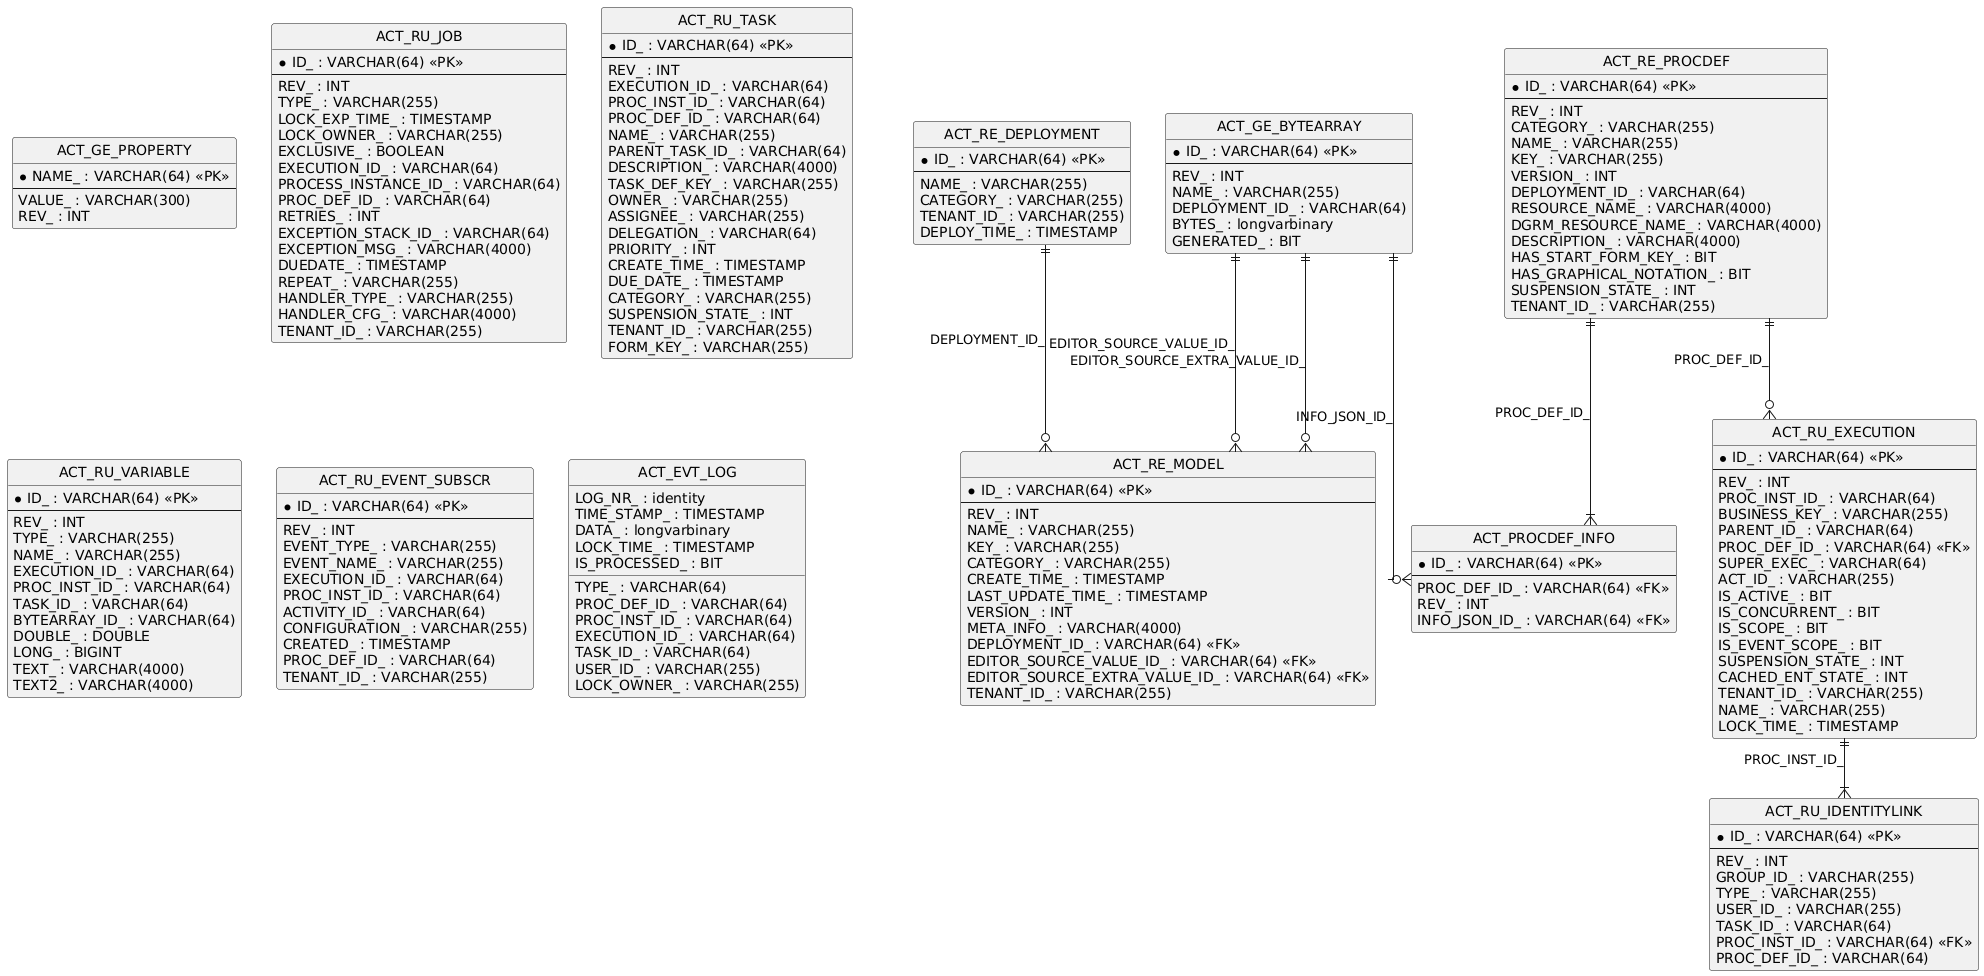

The diagram above was rendered by PlantUML. Its source (embedded in the PNG):
@startuml
hide circle
skinparam linetype ortho

entity "ACT_GE_PROPERTY" as ACT_GE_PROPERTY {
  * NAME_ : VARCHAR(64) <<PK>>
  --
  VALUE_ : VARCHAR(300)
  REV_ : INT
}

entity "ACT_GE_BYTEARRAY" as ACT_GE_BYTEARRAY {
  * ID_ : VARCHAR(64) <<PK>>
  --
  REV_ : INT
  NAME_ : VARCHAR(255)
  DEPLOYMENT_ID_ : VARCHAR(64)
  BYTES_ : longvarbinary
  GENERATED_ : BIT
}

entity "ACT_RE_DEPLOYMENT" as ACT_RE_DEPLOYMENT {
  * ID_ : VARCHAR(64) <<PK>>
  --
  NAME_ : VARCHAR(255)
  CATEGORY_ : VARCHAR(255)
  TENANT_ID_ : VARCHAR(255)
  DEPLOY_TIME_ : TIMESTAMP
}

entity "ACT_RE_MODEL" as ACT_RE_MODEL {
  * ID_ : VARCHAR(64) <<PK>>
  --
  REV_ : INT
  NAME_ : VARCHAR(255)
  KEY_ : VARCHAR(255)
  CATEGORY_ : VARCHAR(255)
  CREATE_TIME_ : TIMESTAMP
  LAST_UPDATE_TIME_ : TIMESTAMP
  VERSION_ : INT
  META_INFO_ : VARCHAR(4000)
  DEPLOYMENT_ID_ : VARCHAR(64) <<FK>>
  EDITOR_SOURCE_VALUE_ID_ : VARCHAR(64) <<FK>>
  EDITOR_SOURCE_EXTRA_VALUE_ID_ : VARCHAR(64) <<FK>>
  TENANT_ID_ : VARCHAR(255)
}

entity "ACT_RU_EXECUTION" as ACT_RU_EXECUTION {
  * ID_ : VARCHAR(64) <<PK>>
  --
  REV_ : INT
  PROC_INST_ID_ : VARCHAR(64)
  BUSINESS_KEY_ : VARCHAR(255)
  PARENT_ID_ : VARCHAR(64)
  PROC_DEF_ID_ : VARCHAR(64) <<FK>>
  SUPER_EXEC_ : VARCHAR(64)
  ACT_ID_ : VARCHAR(255)
  IS_ACTIVE_ : BIT
  IS_CONCURRENT_ : BIT
  IS_SCOPE_ : BIT
  IS_EVENT_SCOPE_ : BIT
  SUSPENSION_STATE_ : INT
  CACHED_ENT_STATE_ : INT
  TENANT_ID_ : VARCHAR(255)
  NAME_ : VARCHAR(255)
  LOCK_TIME_ : TIMESTAMP
}

entity "ACT_RU_JOB" as ACT_RU_JOB {
  * ID_ : VARCHAR(64) <<PK>>
  --
  REV_ : INT
  TYPE_ : VARCHAR(255)
  LOCK_EXP_TIME_ : TIMESTAMP
  LOCK_OWNER_ : VARCHAR(255)
  EXCLUSIVE_ : BOOLEAN
  EXECUTION_ID_ : VARCHAR(64)
  PROCESS_INSTANCE_ID_ : VARCHAR(64)
  PROC_DEF_ID_ : VARCHAR(64)
  RETRIES_ : INT
  EXCEPTION_STACK_ID_ : VARCHAR(64)
  EXCEPTION_MSG_ : VARCHAR(4000)
  DUEDATE_ : TIMESTAMP
  REPEAT_ : VARCHAR(255)
  HANDLER_TYPE_ : VARCHAR(255)
  HANDLER_CFG_ : VARCHAR(4000)
  TENANT_ID_ : VARCHAR(255)
}

entity "ACT_RE_PROCDEF" as ACT_RE_PROCDEF {
  * ID_ : VARCHAR(64) <<PK>>
  --
  REV_ : INT
  CATEGORY_ : VARCHAR(255)
  NAME_ : VARCHAR(255)
  KEY_ : VARCHAR(255)
  VERSION_ : INT
  DEPLOYMENT_ID_ : VARCHAR(64)
  RESOURCE_NAME_ : VARCHAR(4000)
  DGRM_RESOURCE_NAME_ : VARCHAR(4000)
  DESCRIPTION_ : VARCHAR(4000)
  HAS_START_FORM_KEY_ : BIT
  HAS_GRAPHICAL_NOTATION_ : BIT
  SUSPENSION_STATE_ : INT
  TENANT_ID_ : VARCHAR(255)
}

entity "ACT_RU_TASK" as ACT_RU_TASK {
  * ID_ : VARCHAR(64) <<PK>>
  --
  REV_ : INT
  EXECUTION_ID_ : VARCHAR(64)
  PROC_INST_ID_ : VARCHAR(64)
  PROC_DEF_ID_ : VARCHAR(64)
  NAME_ : VARCHAR(255)
  PARENT_TASK_ID_ : VARCHAR(64)
  DESCRIPTION_ : VARCHAR(4000)
  TASK_DEF_KEY_ : VARCHAR(255)
  OWNER_ : VARCHAR(255)
  ASSIGNEE_ : VARCHAR(255)
  DELEGATION_ : VARCHAR(64)
  PRIORITY_ : INT
  CREATE_TIME_ : TIMESTAMP
  DUE_DATE_ : TIMESTAMP
  CATEGORY_ : VARCHAR(255)
  SUSPENSION_STATE_ : INT
  TENANT_ID_ : VARCHAR(255)
  FORM_KEY_ : VARCHAR(255)
}

entity "ACT_RU_IDENTITYLINK" as ACT_RU_IDENTITYLINK {
  * ID_ : VARCHAR(64) <<PK>>
  --
  REV_ : INT
  GROUP_ID_ : VARCHAR(255)
  TYPE_ : VARCHAR(255)
  USER_ID_ : VARCHAR(255)
  TASK_ID_ : VARCHAR(64)
  PROC_INST_ID_ : VARCHAR(64) <<FK>>
  PROC_DEF_ID_ : VARCHAR(64)
}

entity "ACT_RU_VARIABLE" as ACT_RU_VARIABLE {
  * ID_ : VARCHAR(64) <<PK>>
  --
  REV_ : INT
  TYPE_ : VARCHAR(255)
  NAME_ : VARCHAR(255)
  EXECUTION_ID_ : VARCHAR(64)
  PROC_INST_ID_ : VARCHAR(64)
  TASK_ID_ : VARCHAR(64)
  BYTEARRAY_ID_ : VARCHAR(64)
  DOUBLE_ : DOUBLE
  LONG_ : BIGINT
  TEXT_ : VARCHAR(4000)
  TEXT2_ : VARCHAR(4000)
}

entity "ACT_RU_EVENT_SUBSCR" as ACT_RU_EVENT_SUBSCR {
  * ID_ : VARCHAR(64) <<PK>>
  --
  REV_ : INT
  EVENT_TYPE_ : VARCHAR(255)
  EVENT_NAME_ : VARCHAR(255)
  EXECUTION_ID_ : VARCHAR(64)
  PROC_INST_ID_ : VARCHAR(64)
  ACTIVITY_ID_ : VARCHAR(64)
  CONFIGURATION_ : VARCHAR(255)
  CREATED_ : TIMESTAMP
  PROC_DEF_ID_ : VARCHAR(64)
  TENANT_ID_ : VARCHAR(255)
}

entity "ACT_EVT_LOG" as ACT_EVT_LOG {
  LOG_NR_ : identity
  TYPE_ : VARCHAR(64)
  PROC_DEF_ID_ : VARCHAR(64)
  PROC_INST_ID_ : VARCHAR(64)
  EXECUTION_ID_ : VARCHAR(64)
  TASK_ID_ : VARCHAR(64)
  TIME_STAMP_ : TIMESTAMP
  USER_ID_ : VARCHAR(255)
  DATA_ : longvarbinary
  LOCK_OWNER_ : VARCHAR(255)
  LOCK_TIME_ : TIMESTAMP
  IS_PROCESSED_ : BIT
}

entity "ACT_PROCDEF_INFO" as ACT_PROCDEF_INFO {
  * ID_ : VARCHAR(64) <<PK>>
  --
  PROC_DEF_ID_ : VARCHAR(64) <<FK>>
  REV_ : INT
  INFO_JSON_ID_ : VARCHAR(64) <<FK>>
}

ACT_RE_PROCDEF ||--o{ ACT_RU_EXECUTION : "PROC_DEF_ID_"
ACT_RU_EXECUTION ||--|{ ACT_RU_IDENTITYLINK : "PROC_INST_ID_"
ACT_GE_BYTEARRAY ||--o{ ACT_RE_MODEL : "EDITOR_SOURCE_VALUE_ID_"
ACT_GE_BYTEARRAY ||--o{ ACT_RE_MODEL : "EDITOR_SOURCE_EXTRA_VALUE_ID_"
ACT_RE_DEPLOYMENT ||--o{ ACT_RE_MODEL : "DEPLOYMENT_ID_"
ACT_GE_BYTEARRAY ||--o{ ACT_PROCDEF_INFO : "INFO_JSON_ID_"
ACT_RE_PROCDEF ||--|{ ACT_PROCDEF_INFO : "PROC_DEF_ID_"
@enduml